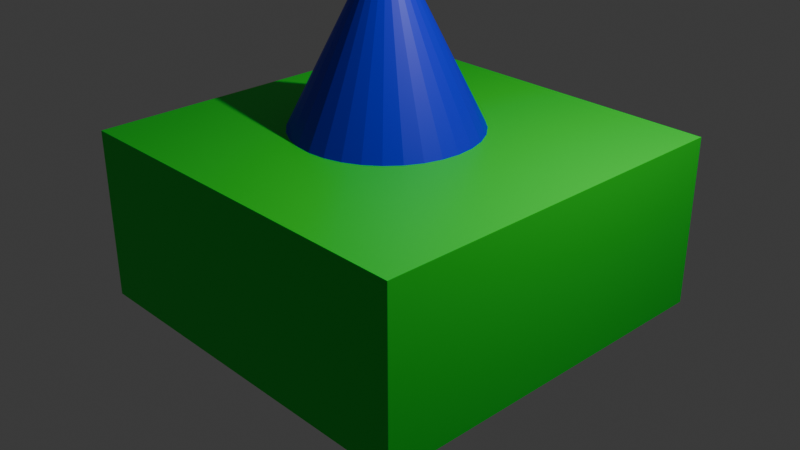 # Source: idoupittari.blend  (saved by Blender 4.2.66; exported with 4.5.12 LTS)
import bpy
from mathutils import Matrix  # noqa: F401  (used for matrix-valued properties, if any)

bpy.ops.wm.read_factory_settings(use_empty=True)
scene = bpy.context.scene
scene.name = 'Scene'

# ---- collections
col_collection = bpy.data.collections.new('Collection'); scene.collection.children.link(col_collection)

# ---- materials (node trees are filled in below, after node groups)
mat_material = bpy.data.materials.new('Material')
mat_material.alpha_threshold = 0.0
mat_material.use_transparent_shadow = False
mat_material.roughness = 0.5
mat_material.line_color = (0.0, 0.0, 0.0, 1.0)
mat_material_001 = bpy.data.materials.new('Material.001')

# ---- material node trees
mat_material.use_nodes = True; mat_material.node_tree.nodes.clear()
_N = mat_material.node_tree.nodes; _L = mat_material.node_tree.links
n0 = _N.new('ShaderNodeOutputMaterial'); n0.name = 'Material Output'; n0.location = (300, 300)
n1 = _N.new('ShaderNodeBsdfPrincipled'); n1.name = 'Principled BSDF'; n1.location = (10, 300)
n1.inputs[0].default_value = (0.0, 0.801, 0.0313, 1.0)
n1.inputs[3].default_value = 1.45
_L.new(n1.outputs[0], n0.inputs[0])
n0.is_active_output = True
mat_material_001.use_nodes = True; mat_material_001.node_tree.nodes.clear()
_N = mat_material_001.node_tree.nodes; _L = mat_material_001.node_tree.links
n0 = _N.new('ShaderNodeBsdfPrincipled'); n0.name = 'Principled BSDF'; n0.location = (10, 300)
n0.inputs[0].default_value = (0.0, 0.004905, 0.8005, 1.0)
n1 = _N.new('ShaderNodeOutputMaterial'); n1.name = 'Material Output'; n1.location = (300, 300)
_L.new(n0.outputs[0], n1.inputs[0])
n1.is_active_output = True

# ---- world
world_world = bpy.data.worlds.new('World'); scene.world = world_world
world_world.use_nodes = True; world_world.node_tree.nodes.clear()
_N = world_world.node_tree.nodes; _L = world_world.node_tree.links
n0 = _N.new('ShaderNodeOutputWorld'); n0.name = 'World Output'; n0.location = (300, 300)
n1 = _N.new('ShaderNodeBackground'); n1.name = 'Background'; n1.location = (10, 300)
n1.inputs[0].default_value = (0.05088, 0.05088, 0.05088, 1.0)
_L.new(n1.outputs[0], n0.inputs[0])
n0.is_active_output = True
world_world.color = (0.05088, 0.05088, 0.05088)
world_world.sun_shadow_jitter_overblur = 0.0

# ---- cameras
cam_camera = bpy.data.cameras.new('Camera')
cam_camera.clip_end = 100.0
cam_camera.ortho_scale = 7.314

# ---- lights
light_light = bpy.data.lights.new('Light', 'POINT')
light_light.energy = 1000.0
light_light.shadow_soft_size = 0.1

# ---- meshes
me_cube = bpy.data.meshes.new('Cube')
me_cube.from_pydata([(1.0, 1.0, 1.0), (1.0, 1.0, -1.0), (1.0, -1.0, 1.0), (1.0, -1.0, -1.0), (-1.0, 1.0, 1.0), (-1.0, 1.0, -1.0), (-1.0, -1.0, 1.0), (-1.0, -1.0, -1.0)], [], [(0, 4, 6, 2), (3, 2, 6, 7), (7, 6, 4, 5), (5, 1, 3, 7), (1, 0, 2, 3), (5, 4, 0, 1)])
_uv = me_cube.uv_layers.new(name='UVMap')
_uv.uv.foreach_set('vector', [0.625, 0.5, 0.875, 0.5, 0.875, 0.75, 0.625, 0.75, 0.375, 0.75, 0.625, 0.75, 0.625, 1.0, 0.375, 1.0, 0.375, 0.0, 0.625, 0.0, 0.625, 0.25, 0.375, 0.25, 0.125, 0.5, 0.375, 0.5, 0.375, 0.75, 0.125, 0.75, 0.375, 0.5, 0.625, 0.5, 0.625, 0.75, 0.375, 0.75, 0.375, 0.25, 0.625, 0.25, 0.625, 0.5, 0.375, 0.5])
me_cube.materials.append(mat_material)
me_cube.use_mirror_vertex_groups = False
me_cube.update()
me_cone = bpy.data.meshes.new('Cone')
me_cone.from_pydata([(-1.211e-08, 1.0, 7.153e-07), (0.1951, 0.9808, 7.153e-07), (0.3827, 0.9239, 7.153e-07), (0.5556, 0.8315, 7.153e-07), (0.7071, 0.7071, 7.153e-07), (0.8315, 0.5556, 7.153e-07), (0.9239, 0.3827, 7.153e-07), (0.9808, 0.1951, 7.153e-07), (1.0, -1.49e-08, 7.153e-07), (0.9808, -0.1951, 7.153e-07), (0.9239, -0.3827, 7.153e-07), (0.8315, -0.5556, 7.153e-07), (0.7071, -0.7071, 7.153e-07), (0.5556, -0.8315, 7.153e-07), (0.3827, -0.9239, 7.153e-07), (0.1951, -0.9808, 7.153e-07), (-1.211e-08, -1.0, 7.153e-07), (-0.1951, -0.9808, 7.153e-07), (-0.3827, -0.9239, 7.153e-07), (-0.5556, -0.8315, 7.153e-07), (-0.7071, -0.7071, 7.153e-07), (-0.8315, -0.5556, 7.153e-07), (-0.9239, -0.3827, 7.153e-07), (-0.9808, -0.1951, 7.153e-07), (-1.0, -1.49e-08, 7.153e-07), (-0.9808, 0.1951, 7.153e-07), (-0.9239, 0.3827, 7.153e-07), (-0.8315, 0.5556, 7.153e-07), (-0.7071, 0.7071, 7.153e-07), (-0.5556, 0.8315, 7.153e-07), (-0.3827, 0.9239, 7.153e-07), (-0.1951, 0.9808, 7.153e-07), (-1.211e-08, -1.49e-08, 2.0)], [], [(0, 32, 1), (1, 32, 2), (2, 32, 3), (3, 32, 4), (4, 32, 5), (5, 32, 6), (6, 32, 7), (7, 32, 8), (8, 32, 9), (9, 32, 10), (10, 32, 11), (11, 32, 12), (12, 32, 13), (13, 32, 14), (14, 32, 15), (15, 32, 16), (16, 32, 17), (17, 32, 18), (18, 32, 19), (19, 32, 20), (20, 32, 21), (21, 32, 22), (22, 32, 23), (23, 32, 24), (24, 32, 25), (25, 32, 26), (26, 32, 27), (27, 32, 28), (28, 32, 29), (29, 32, 30), (0, 1, 2, 3, 4, 5, 6, 7, 8, 9, 10, 11, 12, 13, 14, 15, 16, 17, 18, 19, 20, 21, 22, 23, 24, 25, 26, 27, 28, 29, 30, 31), (30, 32, 31), (31, 32, 0)])
_uv = me_cone.uv_layers.new(name='UVMap')
_uv.uv.foreach_set('vector', [0.25, 0.49, 0.25, 0.25, 0.2968, 0.4854, 0.2968, 0.4854, 0.25, 0.25, 0.3418, 0.4717, 0.3418, 0.4717, 0.25, 0.25, 0.3833, 0.4496, 0.3833, 0.4496, 0.25, 0.25, 0.4197, 0.4197, 0.4197, 0.4197, 0.25, 0.25, 0.4496, 0.3833, 0.4496, 0.3833, 0.25, 0.25, 0.4717, 0.3418, 0.4717, 0.3418, 0.25, 0.25, 0.4854, 0.2968, 0.4854, 0.2968, 0.25, 0.25, 0.49, 0.25, 0.49, 0.25, 0.25, 0.25, 0.4854, 0.2032, 0.4854, 0.2032, 0.25, 0.25, 0.4717, 0.1582, 0.4717, 0.1582, 0.25, 0.25, 0.4496, 0.1167, 0.4496, 0.1167, 0.25, 0.25, 0.4197, 0.08029, 0.4197, 0.08029, 0.25, 0.25, 0.3833, 0.05045, 0.3833, 0.05045, 0.25, 0.25, 0.3418, 0.02827, 0.3418, 0.02827, 0.25, 0.25, 0.2968, 0.01461, 0.2968, 0.01461, 0.25, 0.25, 0.25, 0.01, 0.25, 0.01, 0.25, 0.25, 0.2032, 0.01461, 0.2032, 0.01461, 0.25, 0.25, 0.1582, 0.02827, 0.1582, 0.02827, 0.25, 0.25, 0.1167, 0.05045, 0.1167, 0.05045, 0.25, 0.25, 0.08029, 0.08029, 0.08029, 0.08029, 0.25, 0.25, 0.05045, 0.1167, 0.05045, 0.1167, 0.25, 0.25, 0.02827, 0.1582, 0.02827, 0.1582, 0.25, 0.25, 0.01461, 0.2032, 0.01461, 0.2032, 0.25, 0.25, 0.01, 0.25, 0.01, 0.25, 0.25, 0.25, 0.01461, 0.2968, 0.01461, 0.2968, 0.25, 0.25, 0.02827, 0.3418, 0.02827, 0.3418, 0.25, 0.25, 0.05045, 0.3833, 0.05045, 0.3833, 0.25, 0.25, 0.08029, 0.4197, 0.08029, 0.4197, 0.25, 0.25, 0.1167, 0.4496, 0.1167, 0.4496, 0.25, 0.25, 0.1582, 0.4717, 0.75, 0.49, 0.7968, 0.4854, 0.8418, 0.4717, 0.8833, 0.4496, 0.9197, 0.4197, 0.9496, 0.3833, 0.9717, 0.3418, 0.9854, 0.2968, 0.99, 0.25, 0.9854, 0.2032, 0.9717, 0.1582, 0.9496, 0.1167, 0.9197, 0.08029, 0.8833, 0.05045, 0.8418, 0.02827, 0.7968, 0.01461, 0.75, 0.01, 0.7032, 0.01461, 0.6582, 0.02827, 0.6167, 0.05045, 0.5803, 0.08029, 0.5504, 0.1167, 0.5283, 0.1582, 0.5146, 0.2032, 0.51, 0.25, 0.5146, 0.2968, 0.5283, 0.3418, 0.5504, 0.3833, 0.5803, 0.4197, 0.6167, 0.4496, 0.6582, 0.4717, 0.7032, 0.4854, 0.1582, 0.4717, 0.25, 0.25, 0.2032, 0.4854, 0.2032, 0.4854, 0.25, 0.25, 0.25, 0.49])
me_cone.materials.append(mat_material_001)
me_cone.update()

# ---- objects
ob_cube = bpy.data.objects.new('Cube', me_cube)
ob_light = bpy.data.objects.new('Light', light_light)
ob_camera = bpy.data.objects.new('Camera', cam_camera)
ob_cone = bpy.data.objects.new('Cone', me_cone)

# ---- transforms, parenting, visibility, modifiers, constraints
ob_cube.location = (0.0, 0.0, 0.0)
ob_cube.scale = (2.072, 2.072, 0.9227)
ob_cube.lock_rotations_4d = False
ob_cube.empty_display_type = 'ARROWS'
ob_cube.lineart.crease_threshold = 0.0
ob_light.location = (4.076, 1.005, 5.904)
ob_light.rotation_euler = (0.6503, 0.05522, 1.866)
ob_light.lock_rotations_4d = False
ob_light.empty_display_type = 'ARROWS'
ob_light.color = (0.0, 0.0, 0.0, 0.0)
ob_light.lineart.crease_threshold = 0.0
ob_camera.location = (7.359, -6.926, 4.958)
ob_camera.rotation_euler = (1.109, 0.0, 0.8149)
ob_camera.lock_rotations_4d = False
ob_camera.empty_display_type = 'ARROWS'
ob_camera.color = (0.0, 0.0, 0.0, 0.0)
ob_camera.display_type = 'WIRE'
ob_camera.lineart.crease_threshold = 0.0
ob_cone.location = (-0.2359, 0.05258, 0.9227)

# ---- collection membership
col_collection.objects.link(ob_cube)
col_collection.objects.link(ob_light)
col_collection.objects.link(ob_camera)
col_collection.objects.link(ob_cone)

# ---- scene / render settings (as saved in the file)
scene.camera = ob_camera
scene.frame_start = 1; scene.frame_end = 250; scene.frame_set(1)
scene.render.engine = 'BLENDER_EEVEE_NEXT'
bpy.context.view_layer.update()
